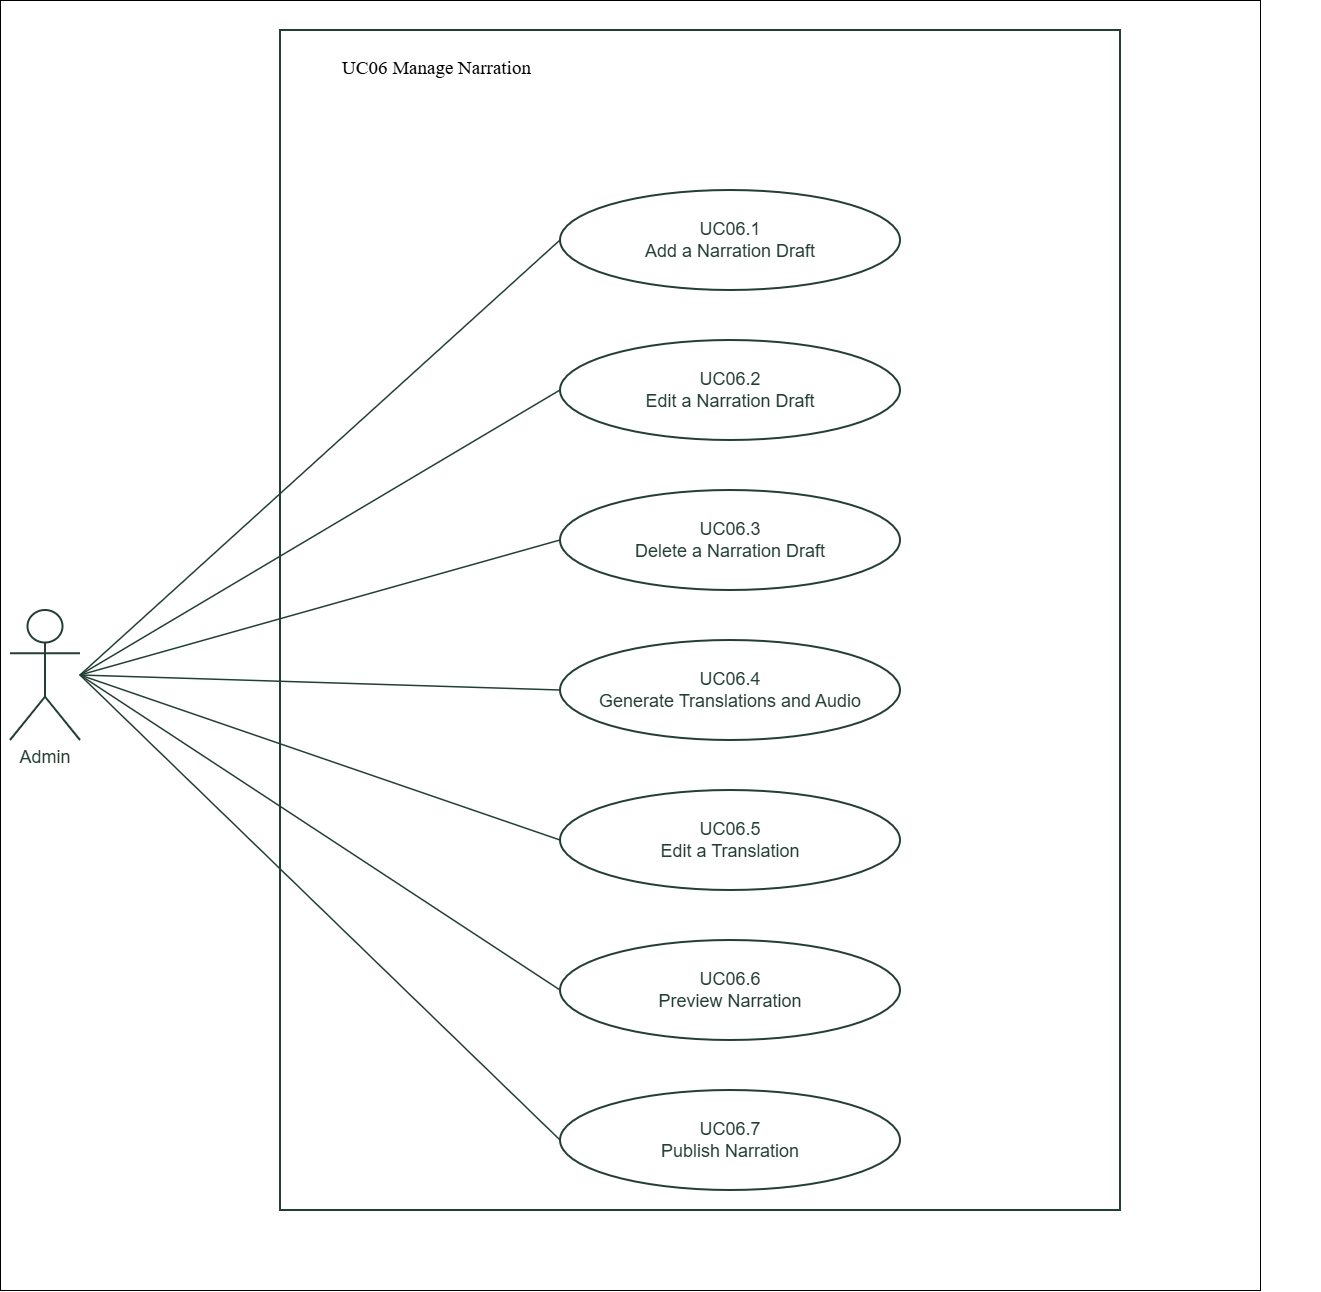

The diagram above was exported from draw.io. Its source (the exported page's mxGraphModel, read from the mxfile embedded in the PNG):
<mxGraphModel dx="3696" dy="2578" grid="1" gridSize="10" guides="1" tooltips="1" connect="1" arrows="1" fold="1" page="1" pageScale="1" pageWidth="1280" pageHeight="1240" background="#FFFFFF" math="0" shadow="0">
  <root>
    <mxCell id="0" />
    <mxCell id="1" parent="0" />
    <mxCell id="fWYr9dM4oBcA-tGHrL3d-1" parent="1" style="rounded=0;whiteSpace=wrap;html=1;" value="" vertex="1">
      <mxGeometry height="1290" width="1260" x="-200" y="-20" as="geometry" />
    </mxCell>
    <mxCell id="frame" parent="1" style="html=1;whiteSpace=wrap;fontFamily=Arial;fontSize=18;fontColor=#233E33;strokeColor=#233E33;strokeWidth=2;fillColor=#FFFFFF;rounded=0;" value="" vertex="1">
      <mxGeometry height="1180" width="840" x="80" y="10" as="geometry" />
    </mxCell>
    <mxCell id="title" parent="1" style="html=1;whiteSpace=wrap;fontFamily=Arial;fontSize=18;fontColor=#233E33;strokeColor=#233E33;strokeWidth=2;fillColor=#FFFFFF;text;strokeColor=none;fillColor=none;fontStyle=1;" value="&lt;span style=&quot;color: rgb(0, 0, 0); font-family: &amp;quot;DejaVu Sans&amp;quot;; font-size: 19px; font-weight: 400; text-align: center;&quot;&gt;UC06&lt;/span&gt;&lt;span style=&quot;color: rgb(0, 0, 0); font-family: &amp;quot;DejaVu Sans&amp;quot;; font-size: 19px; font-weight: 400; text-align: center;&quot;&gt;&amp;nbsp;Manage Narration&lt;/span&gt;" vertex="1">
      <mxGeometry height="80" width="980" x="140" y="30" as="geometry" />
    </mxCell>
    <mxCell id="actor" parent="1" style="html=1;whiteSpace=wrap;fontFamily=Arial;fontSize=18;fontColor=#233E33;strokeColor=#233E33;strokeWidth=2;fillColor=#FFFFFF;shape=umlActor;verticalLabelPosition=bottom;verticalAlign=top;" value="Admin" vertex="1">
      <mxGeometry height="130" width="70" x="-190" y="590" as="geometry" />
    </mxCell>
    <mxCell id="sub1" parent="1" style="html=1;whiteSpace=wrap;fontFamily=Arial;fontSize=18;fontColor=#233E33;strokeColor=#233E33;strokeWidth=2;fillColor=#FFFFFF;ellipse;" value="UC06.1&lt;br&gt;Add a Narration Draft" vertex="1">
      <mxGeometry height="100" width="340" x="360" y="170" as="geometry" />
    </mxCell>
    <mxCell id="assoc1" edge="1" parent="1" source="actor" style="html=1;endArrow=none;endFill=0;startArrow=none;dashed=0;strokeColor=#233E33;strokeWidth=1.5;exitX=1;exitY=0.5;exitPerimeter=0;entryX=0;entryY=0.5;entryPerimeter=0;" target="sub1" value="">
      <mxGeometry relative="1" as="geometry" />
    </mxCell>
    <mxCell id="sub2" parent="1" style="html=1;whiteSpace=wrap;fontFamily=Arial;fontSize=18;fontColor=#233E33;strokeColor=#233E33;strokeWidth=2;fillColor=#FFFFFF;ellipse;" value="UC06.2&lt;br&gt;Edit a Narration Draft" vertex="1">
      <mxGeometry height="100" width="340" x="360" y="320" as="geometry" />
    </mxCell>
    <mxCell id="assoc2" edge="1" parent="1" source="actor" style="html=1;endArrow=none;endFill=0;startArrow=none;dashed=0;strokeColor=#233E33;strokeWidth=1.5;exitX=1;exitY=0.5;exitPerimeter=0;entryX=0;entryY=0.5;entryPerimeter=0;" target="sub2" value="">
      <mxGeometry relative="1" as="geometry" />
    </mxCell>
    <mxCell id="sub3" parent="1" style="html=1;whiteSpace=wrap;fontFamily=Arial;fontSize=18;fontColor=#233E33;strokeColor=#233E33;strokeWidth=2;fillColor=#FFFFFF;ellipse;" value="UC06.3&lt;br&gt;Delete a Narration Draft" vertex="1">
      <mxGeometry height="100" width="340" x="360" y="470" as="geometry" />
    </mxCell>
    <mxCell id="assoc3" edge="1" parent="1" source="actor" style="html=1;endArrow=none;endFill=0;startArrow=none;dashed=0;strokeColor=#233E33;strokeWidth=1.5;exitX=1;exitY=0.5;exitPerimeter=0;entryX=0;entryY=0.5;entryPerimeter=0;" target="sub3" value="">
      <mxGeometry relative="1" as="geometry" />
    </mxCell>
    <mxCell id="sub4" parent="1" style="html=1;whiteSpace=wrap;fontFamily=Arial;fontSize=18;fontColor=#233E33;strokeColor=#233E33;strokeWidth=2;fillColor=#FFFFFF;ellipse;" value="UC06.4&lt;br&gt;Generate Translations and Audio" vertex="1">
      <mxGeometry height="100" width="340" x="360" y="620" as="geometry" />
    </mxCell>
    <mxCell id="assoc4" edge="1" parent="1" source="actor" style="html=1;endArrow=none;endFill=0;startArrow=none;dashed=0;strokeColor=#233E33;strokeWidth=1.5;exitX=1;exitY=0.5;exitPerimeter=0;entryX=0;entryY=0.5;entryPerimeter=0;" target="sub4" value="">
      <mxGeometry relative="1" as="geometry" />
    </mxCell>
    <mxCell id="sub5" parent="1" style="html=1;whiteSpace=wrap;fontFamily=Arial;fontSize=18;fontColor=#233E33;strokeColor=#233E33;strokeWidth=2;fillColor=#FFFFFF;ellipse;" value="UC06.5&lt;br&gt;Edit a Translation" vertex="1">
      <mxGeometry height="100" width="340" x="360" y="770" as="geometry" />
    </mxCell>
    <mxCell id="assoc5" edge="1" parent="1" source="actor" style="html=1;endArrow=none;endFill=0;startArrow=none;dashed=0;strokeColor=#233E33;strokeWidth=1.5;exitX=1;exitY=0.5;exitPerimeter=0;entryX=0;entryY=0.5;entryPerimeter=0;" target="sub5" value="">
      <mxGeometry relative="1" as="geometry" />
    </mxCell>
    <mxCell id="sub6" parent="1" style="html=1;whiteSpace=wrap;fontFamily=Arial;fontSize=18;fontColor=#233E33;strokeColor=#233E33;strokeWidth=2;fillColor=#FFFFFF;ellipse;" value="UC06.6&lt;br&gt;Preview Narration" vertex="1">
      <mxGeometry height="100" width="340" x="360" y="920" as="geometry" />
    </mxCell>
    <mxCell id="assoc6" edge="1" parent="1" source="actor" style="html=1;endArrow=none;endFill=0;startArrow=none;dashed=0;strokeColor=#233E33;strokeWidth=1.5;exitX=1;exitY=0.5;exitPerimeter=0;entryX=0;entryY=0.5;entryPerimeter=0;" target="sub6" value="">
      <mxGeometry relative="1" as="geometry" />
    </mxCell>
    <mxCell id="sub7" parent="1" style="html=1;whiteSpace=wrap;fontFamily=Arial;fontSize=18;fontColor=#233E33;strokeColor=#233E33;strokeWidth=2;fillColor=#FFFFFF;ellipse;" value="UC06.7&lt;br&gt;Publish Narration" vertex="1">
      <mxGeometry height="100" width="340" x="360" y="1070" as="geometry" />
    </mxCell>
    <mxCell id="assoc7" edge="1" parent="1" source="actor" style="html=1;endArrow=none;endFill=0;startArrow=none;dashed=0;strokeColor=#233E33;strokeWidth=1.5;exitX=1;exitY=0.5;exitPerimeter=0;entryX=0;entryY=0.5;entryPerimeter=0;" target="sub7" value="">
      <mxGeometry relative="1" as="geometry" />
    </mxCell>
  </root>
</mxGraphModel>